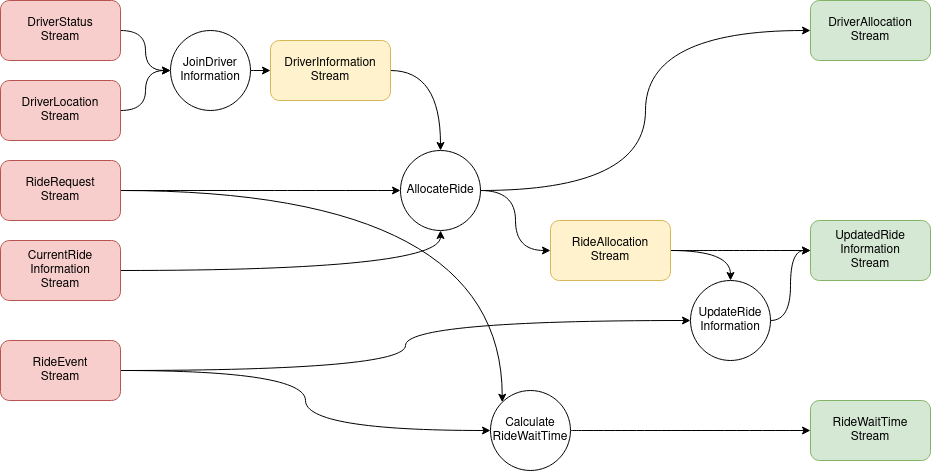

The diagram above was exported from draw.io. Its source (the exported page's mxGraphModel, read from the mxfile embedded in the PNG):
<mxGraphModel dx="1362" dy="915" grid="1" gridSize="10" guides="1" tooltips="1" connect="1" arrows="1" fold="1" page="1" pageScale="1" pageWidth="827" pageHeight="1169" math="0" shadow="0">
  <root>
    <mxCell id="0" />
    <mxCell id="1" parent="0" />
    <mxCell id="Sl7s-AR7URShg2lnCUr_-16" style="edgeStyle=orthogonalEdgeStyle;rounded=0;orthogonalLoop=1;jettySize=auto;html=1;" parent="1" edge="1">
      <mxGeometry relative="1" as="geometry">
        <mxPoint x="95" y="50" as="sourcePoint" />
      </mxGeometry>
    </mxCell>
    <mxCell id="Sl7s-AR7URShg2lnCUr_-19" style="edgeStyle=orthogonalEdgeStyle;rounded=0;orthogonalLoop=1;jettySize=auto;html=1;curved=1;" parent="1" edge="1">
      <mxGeometry relative="1" as="geometry">
        <mxPoint x="230" y="150" as="sourcePoint" />
      </mxGeometry>
    </mxCell>
    <mxCell id="Sl7s-AR7URShg2lnCUr_-20" style="edgeStyle=orthogonalEdgeStyle;rounded=0;orthogonalLoop=1;jettySize=auto;html=1;entryX=0;entryY=0.5;entryDx=0;entryDy=0;curved=1;" parent="1" edge="1">
      <mxGeometry relative="1" as="geometry">
        <mxPoint x="230" y="150" as="sourcePoint" />
      </mxGeometry>
    </mxCell>
    <mxCell id="Sl7s-AR7URShg2lnCUr_-54" style="edgeStyle=orthogonalEdgeStyle;curved=1;rounded=0;orthogonalLoop=1;jettySize=auto;html=1;" parent="1" source="Sl7s-AR7URShg2lnCUr_-40" target="Sl7s-AR7URShg2lnCUr_-50" edge="1">
      <mxGeometry relative="1" as="geometry" />
    </mxCell>
    <mxCell id="Sl7s-AR7URShg2lnCUr_-40" value="&lt;div&gt;DriverStatus&lt;/div&gt;&lt;div&gt;Stream&lt;/div&gt;" style="rounded=1;whiteSpace=wrap;html=1;fillColor=#f8cecc;strokeColor=#b85450;" parent="1" vertex="1">
      <mxGeometry x="40" y="40" width="120" height="60" as="geometry" />
    </mxCell>
    <mxCell id="Sl7s-AR7URShg2lnCUr_-55" style="edgeStyle=orthogonalEdgeStyle;curved=1;rounded=0;orthogonalLoop=1;jettySize=auto;html=1;" parent="1" source="Sl7s-AR7URShg2lnCUr_-41" target="Sl7s-AR7URShg2lnCUr_-50" edge="1">
      <mxGeometry relative="1" as="geometry" />
    </mxCell>
    <mxCell id="Sl7s-AR7URShg2lnCUr_-41" value="&lt;div&gt;DriverLocation&lt;/div&gt;&lt;div&gt;Stream&lt;br&gt;&lt;/div&gt;" style="rounded=1;whiteSpace=wrap;html=1;fillColor=#f8cecc;strokeColor=#b85450;" parent="1" vertex="1">
      <mxGeometry x="40" y="120" width="120" height="60" as="geometry" />
    </mxCell>
    <mxCell id="Sl7s-AR7URShg2lnCUr_-58" style="edgeStyle=orthogonalEdgeStyle;curved=1;rounded=0;orthogonalLoop=1;jettySize=auto;html=1;" parent="1" source="Sl7s-AR7URShg2lnCUr_-42" target="Sl7s-AR7URShg2lnCUr_-51" edge="1">
      <mxGeometry relative="1" as="geometry" />
    </mxCell>
    <mxCell id="Sl7s-AR7URShg2lnCUr_-65" style="edgeStyle=orthogonalEdgeStyle;curved=1;rounded=0;orthogonalLoop=1;jettySize=auto;html=1;entryX=0;entryY=0;entryDx=0;entryDy=0;" parent="1" source="Sl7s-AR7URShg2lnCUr_-42" target="Sl7s-AR7URShg2lnCUr_-52" edge="1">
      <mxGeometry relative="1" as="geometry" />
    </mxCell>
    <mxCell id="Sl7s-AR7URShg2lnCUr_-42" value="&lt;div&gt;RideRequest&lt;/div&gt;&lt;div&gt;Stream&lt;br&gt;&lt;/div&gt;" style="rounded=1;whiteSpace=wrap;html=1;fillColor=#f8cecc;strokeColor=#b85450;" parent="1" vertex="1">
      <mxGeometry x="40" y="200" width="120" height="60" as="geometry" />
    </mxCell>
    <mxCell id="Sl7s-AR7URShg2lnCUr_-59" style="edgeStyle=orthogonalEdgeStyle;curved=1;rounded=0;orthogonalLoop=1;jettySize=auto;html=1;" parent="1" source="Sl7s-AR7URShg2lnCUr_-43" target="Sl7s-AR7URShg2lnCUr_-51" edge="1">
      <mxGeometry relative="1" as="geometry" />
    </mxCell>
    <mxCell id="Sl7s-AR7URShg2lnCUr_-43" value="&lt;div&gt;CurrentRide&lt;/div&gt;&lt;div&gt;Information&lt;/div&gt;&lt;div&gt;Stream&lt;br&gt;&lt;/div&gt;" style="rounded=1;whiteSpace=wrap;html=1;fillColor=#f8cecc;strokeColor=#b85450;" parent="1" vertex="1">
      <mxGeometry x="40" y="280" width="120" height="60" as="geometry" />
    </mxCell>
    <mxCell id="Sl7s-AR7URShg2lnCUr_-63" style="edgeStyle=orthogonalEdgeStyle;curved=1;rounded=0;orthogonalLoop=1;jettySize=auto;html=1;entryX=0;entryY=0.5;entryDx=0;entryDy=0;" parent="1" source="Sl7s-AR7URShg2lnCUr_-44" target="Sl7s-AR7URShg2lnCUr_-53" edge="1">
      <mxGeometry relative="1" as="geometry" />
    </mxCell>
    <mxCell id="Sl7s-AR7URShg2lnCUr_-64" style="edgeStyle=orthogonalEdgeStyle;curved=1;rounded=0;orthogonalLoop=1;jettySize=auto;html=1;" parent="1" source="Sl7s-AR7URShg2lnCUr_-44" target="Sl7s-AR7URShg2lnCUr_-52" edge="1">
      <mxGeometry relative="1" as="geometry" />
    </mxCell>
    <mxCell id="Sl7s-AR7URShg2lnCUr_-44" value="&lt;div&gt;RideEvent&lt;/div&gt;&lt;div&gt;Stream&lt;br&gt;&lt;/div&gt;" style="rounded=1;whiteSpace=wrap;html=1;fillColor=#f8cecc;strokeColor=#b85450;" parent="1" vertex="1">
      <mxGeometry x="40" y="380" width="120" height="60" as="geometry" />
    </mxCell>
    <mxCell id="Sl7s-AR7URShg2lnCUr_-57" style="edgeStyle=orthogonalEdgeStyle;curved=1;rounded=0;orthogonalLoop=1;jettySize=auto;html=1;entryX=0.5;entryY=0;entryDx=0;entryDy=0;" parent="1" source="Sl7s-AR7URShg2lnCUr_-45" target="Sl7s-AR7URShg2lnCUr_-51" edge="1">
      <mxGeometry relative="1" as="geometry" />
    </mxCell>
    <mxCell id="Sl7s-AR7URShg2lnCUr_-45" value="&lt;div&gt;DriverInformation&lt;/div&gt;&lt;div&gt;Stream&lt;br&gt;&lt;/div&gt;" style="rounded=1;whiteSpace=wrap;html=1;fillColor=#fff2cc;strokeColor=#d6b656;" parent="1" vertex="1">
      <mxGeometry x="310" y="80" width="120" height="60" as="geometry" />
    </mxCell>
    <mxCell id="Sl7s-AR7URShg2lnCUr_-62" style="edgeStyle=orthogonalEdgeStyle;curved=1;rounded=0;orthogonalLoop=1;jettySize=auto;html=1;entryX=0.5;entryY=0;entryDx=0;entryDy=0;" parent="1" source="Sl7s-AR7URShg2lnCUr_-46" target="Sl7s-AR7URShg2lnCUr_-53" edge="1">
      <mxGeometry relative="1" as="geometry" />
    </mxCell>
    <mxCell id="Sl7s-AR7URShg2lnCUr_-68" style="edgeStyle=orthogonalEdgeStyle;curved=1;rounded=0;orthogonalLoop=1;jettySize=auto;html=1;" parent="1" source="Sl7s-AR7URShg2lnCUr_-46" target="Sl7s-AR7URShg2lnCUr_-48" edge="1">
      <mxGeometry relative="1" as="geometry" />
    </mxCell>
    <mxCell id="Sl7s-AR7URShg2lnCUr_-46" value="&lt;div&gt;RideAllocation&lt;/div&gt;&lt;div&gt;Stream&lt;br&gt;&lt;/div&gt;" style="rounded=1;whiteSpace=wrap;html=1;fillColor=#fff2cc;strokeColor=#d6b656;" parent="1" vertex="1">
      <mxGeometry x="590" y="260" width="120" height="60" as="geometry" />
    </mxCell>
    <mxCell id="Sl7s-AR7URShg2lnCUr_-47" value="&lt;div&gt;DriverAllocation&lt;/div&gt;&lt;div&gt;Stream&lt;br&gt;&lt;/div&gt;" style="rounded=1;whiteSpace=wrap;html=1;fillColor=#d5e8d4;strokeColor=#82b366;" parent="1" vertex="1">
      <mxGeometry x="850" y="40" width="120" height="60" as="geometry" />
    </mxCell>
    <mxCell id="Sl7s-AR7URShg2lnCUr_-48" value="&lt;div&gt;UpdatedRide&lt;/div&gt;&lt;div&gt;Information&lt;br&gt;&lt;/div&gt;&lt;div&gt;Stream&lt;/div&gt;" style="rounded=1;whiteSpace=wrap;html=1;fillColor=#d5e8d4;strokeColor=#82b366;" parent="1" vertex="1">
      <mxGeometry x="850" y="260" width="120" height="60" as="geometry" />
    </mxCell>
    <mxCell id="Sl7s-AR7URShg2lnCUr_-49" value="&lt;div&gt;RideWaitTime&lt;/div&gt;&lt;div&gt;Stream&lt;br&gt;&lt;/div&gt;" style="rounded=1;whiteSpace=wrap;html=1;fillColor=#d5e8d4;strokeColor=#82b366;" parent="1" vertex="1">
      <mxGeometry x="850" y="440" width="120" height="60" as="geometry" />
    </mxCell>
    <mxCell id="Sl7s-AR7URShg2lnCUr_-56" style="edgeStyle=orthogonalEdgeStyle;curved=1;rounded=0;orthogonalLoop=1;jettySize=auto;html=1;" parent="1" source="Sl7s-AR7URShg2lnCUr_-50" target="Sl7s-AR7URShg2lnCUr_-45" edge="1">
      <mxGeometry relative="1" as="geometry" />
    </mxCell>
    <mxCell id="Sl7s-AR7URShg2lnCUr_-50" value="&lt;div&gt;JoinDriver&lt;/div&gt;&lt;div&gt;Information&lt;br&gt;&lt;/div&gt;" style="ellipse;whiteSpace=wrap;html=1;aspect=fixed;" parent="1" vertex="1">
      <mxGeometry x="210" y="70" width="80" height="80" as="geometry" />
    </mxCell>
    <mxCell id="Sl7s-AR7URShg2lnCUr_-60" style="edgeStyle=orthogonalEdgeStyle;curved=1;rounded=0;orthogonalLoop=1;jettySize=auto;html=1;entryX=0;entryY=0.5;entryDx=0;entryDy=0;" parent="1" source="Sl7s-AR7URShg2lnCUr_-51" target="Sl7s-AR7URShg2lnCUr_-47" edge="1">
      <mxGeometry relative="1" as="geometry" />
    </mxCell>
    <mxCell id="Sl7s-AR7URShg2lnCUr_-61" style="edgeStyle=orthogonalEdgeStyle;curved=1;rounded=0;orthogonalLoop=1;jettySize=auto;html=1;entryX=0;entryY=0.5;entryDx=0;entryDy=0;" parent="1" source="Sl7s-AR7URShg2lnCUr_-51" target="Sl7s-AR7URShg2lnCUr_-46" edge="1">
      <mxGeometry relative="1" as="geometry" />
    </mxCell>
    <mxCell id="Sl7s-AR7URShg2lnCUr_-51" value="AllocateRide" style="ellipse;whiteSpace=wrap;html=1;aspect=fixed;" parent="1" vertex="1">
      <mxGeometry x="440" y="190" width="80" height="80" as="geometry" />
    </mxCell>
    <mxCell id="Sl7s-AR7URShg2lnCUr_-66" style="edgeStyle=orthogonalEdgeStyle;curved=1;rounded=0;orthogonalLoop=1;jettySize=auto;html=1;" parent="1" source="Sl7s-AR7URShg2lnCUr_-52" target="Sl7s-AR7URShg2lnCUr_-49" edge="1">
      <mxGeometry relative="1" as="geometry" />
    </mxCell>
    <mxCell id="Sl7s-AR7URShg2lnCUr_-52" value="&lt;div&gt;Calculate&lt;/div&gt;&lt;div&gt;RideWaitTime&lt;/div&gt;" style="ellipse;whiteSpace=wrap;html=1;aspect=fixed;" parent="1" vertex="1">
      <mxGeometry x="530" y="430" width="80" height="80" as="geometry" />
    </mxCell>
    <mxCell id="Sl7s-AR7URShg2lnCUr_-67" style="edgeStyle=orthogonalEdgeStyle;curved=1;rounded=0;orthogonalLoop=1;jettySize=auto;html=1;" parent="1" source="Sl7s-AR7URShg2lnCUr_-53" target="Sl7s-AR7URShg2lnCUr_-48" edge="1">
      <mxGeometry relative="1" as="geometry" />
    </mxCell>
    <mxCell id="Sl7s-AR7URShg2lnCUr_-53" value="&lt;div&gt;UpdateRide&lt;/div&gt;&lt;div&gt;Information&lt;br&gt;&lt;/div&gt;" style="ellipse;whiteSpace=wrap;html=1;aspect=fixed;" parent="1" vertex="1">
      <mxGeometry x="730" y="320" width="80" height="80" as="geometry" />
    </mxCell>
  </root>
</mxGraphModel>